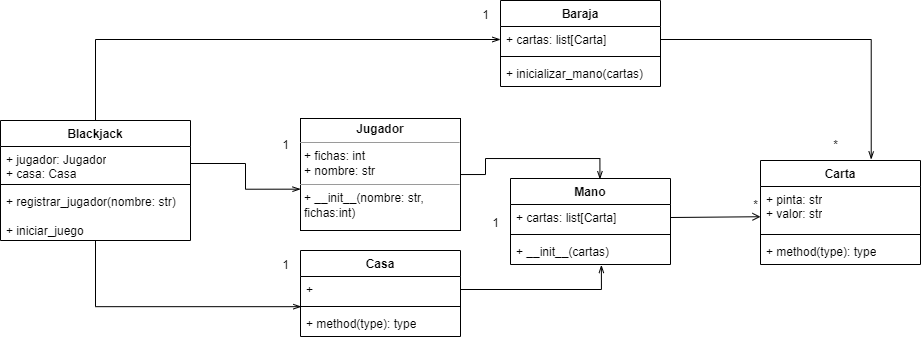

The diagram above was exported from draw.io. Its source (the exported page's mxGraphModel, read from the mxfile embedded in the PNG):
<mxGraphModel dx="989" dy="545" grid="1" gridSize="10" guides="1" tooltips="1" connect="1" arrows="1" fold="1" page="1" pageScale="1" pageWidth="850" pageHeight="1100" math="0" shadow="0">
  <root>
    <mxCell id="0" />
    <mxCell id="1" parent="0" />
    <mxCell id="UXe-MIHQM-RogBzzkCAh-8" style="edgeStyle=orthogonalEdgeStyle;rounded=0;orthogonalLoop=1;jettySize=auto;html=1;entryX=0.559;entryY=0.009;entryDx=0;entryDy=0;entryPerimeter=0;endArrow=openThin;endFill=0;" edge="1" parent="1" source="QpRdE1IfQi6Ut9yJIY39-1" target="QpRdE1IfQi6Ut9yJIY39-18">
      <mxGeometry relative="1" as="geometry" />
    </mxCell>
    <mxCell id="QpRdE1IfQi6Ut9yJIY39-1" value="&lt;p style=&quot;margin:0px;margin-top:4px;text-align:center;&quot;&gt;&lt;b&gt;Jugador&lt;/b&gt;&lt;/p&gt;&lt;hr size=&quot;1&quot;&gt;&lt;p style=&quot;margin:0px;margin-left:4px;&quot;&gt;+ fichas: int&lt;/p&gt;&lt;p style=&quot;margin:0px;margin-left:4px;&quot;&gt;+ nombre: str&lt;/p&gt;&lt;hr size=&quot;1&quot;&gt;&lt;p style=&quot;margin:0px;margin-left:4px;&quot;&gt;+ __init__(nombre: str, fichas:int)&lt;/p&gt;" style="verticalAlign=top;align=left;overflow=fill;fontSize=12;fontFamily=Helvetica;html=1;whiteSpace=wrap;" parent="1" vertex="1">
      <mxGeometry x="340" y="188" width="160" height="112" as="geometry" />
    </mxCell>
    <mxCell id="UXe-MIHQM-RogBzzkCAh-4" style="edgeStyle=orthogonalEdgeStyle;rounded=0;orthogonalLoop=1;jettySize=auto;html=1;entryX=0.005;entryY=-0.147;entryDx=0;entryDy=0;entryPerimeter=0;endArrow=openThin;endFill=0;" edge="1" parent="1" source="QpRdE1IfQi6Ut9yJIY39-6" target="QpRdE1IfQi6Ut9yJIY39-17">
      <mxGeometry relative="1" as="geometry" />
    </mxCell>
    <mxCell id="UXe-MIHQM-RogBzzkCAh-5" style="edgeStyle=orthogonalEdgeStyle;rounded=0;orthogonalLoop=1;jettySize=auto;html=1;entryX=0;entryY=0.5;entryDx=0;entryDy=0;endArrow=openThin;endFill=0;" edge="1" parent="1" source="QpRdE1IfQi6Ut9yJIY39-6" target="QpRdE1IfQi6Ut9yJIY39-23">
      <mxGeometry relative="1" as="geometry" />
    </mxCell>
    <mxCell id="QpRdE1IfQi6Ut9yJIY39-6" value="Blackjack" style="swimlane;fontStyle=1;align=center;verticalAlign=top;childLayout=stackLayout;horizontal=1;startSize=26;horizontalStack=0;resizeParent=1;resizeParentMax=0;resizeLast=0;collapsible=1;marginBottom=0;whiteSpace=wrap;html=1;" parent="1" vertex="1">
      <mxGeometry x="40" y="190" width="190" height="120" as="geometry" />
    </mxCell>
    <mxCell id="QpRdE1IfQi6Ut9yJIY39-7" value="+ jugador: Jugador&lt;br&gt;+ casa: Casa" style="text;strokeColor=none;fillColor=none;align=left;verticalAlign=top;spacingLeft=4;spacingRight=4;overflow=hidden;rotatable=0;points=[[0,0.5],[1,0.5]];portConstraint=eastwest;whiteSpace=wrap;html=1;" parent="QpRdE1IfQi6Ut9yJIY39-6" vertex="1">
      <mxGeometry y="26" width="190" height="34" as="geometry" />
    </mxCell>
    <mxCell id="QpRdE1IfQi6Ut9yJIY39-8" value="" style="line;strokeWidth=1;fillColor=none;align=left;verticalAlign=middle;spacingTop=-1;spacingLeft=3;spacingRight=3;rotatable=0;labelPosition=right;points=[];portConstraint=eastwest;strokeColor=inherit;" parent="QpRdE1IfQi6Ut9yJIY39-6" vertex="1">
      <mxGeometry y="60" width="190" height="8" as="geometry" />
    </mxCell>
    <mxCell id="QpRdE1IfQi6Ut9yJIY39-9" value="+ registrar_jugador(nombre: str)&lt;br&gt;&lt;br&gt;+ iniciar_juego" style="text;strokeColor=none;fillColor=none;align=left;verticalAlign=top;spacingLeft=4;spacingRight=4;overflow=hidden;rotatable=0;points=[[0,0.5],[1,0.5]];portConstraint=eastwest;whiteSpace=wrap;html=1;" parent="QpRdE1IfQi6Ut9yJIY39-6" vertex="1">
      <mxGeometry y="68" width="190" height="52" as="geometry" />
    </mxCell>
    <mxCell id="QpRdE1IfQi6Ut9yJIY39-10" value="Carta" style="swimlane;fontStyle=1;align=center;verticalAlign=top;childLayout=stackLayout;horizontal=1;startSize=26;horizontalStack=0;resizeParent=1;resizeParentMax=0;resizeLast=0;collapsible=1;marginBottom=0;whiteSpace=wrap;html=1;" parent="1" vertex="1">
      <mxGeometry x="800" y="230" width="160" height="104" as="geometry" />
    </mxCell>
    <mxCell id="QpRdE1IfQi6Ut9yJIY39-11" value="+ pinta: str&lt;br&gt;+ valor: str" style="text;strokeColor=none;fillColor=none;align=left;verticalAlign=top;spacingLeft=4;spacingRight=4;overflow=hidden;rotatable=0;points=[[0,0.5],[1,0.5]];portConstraint=eastwest;whiteSpace=wrap;html=1;" parent="QpRdE1IfQi6Ut9yJIY39-10" vertex="1">
      <mxGeometry y="26" width="160" height="44" as="geometry" />
    </mxCell>
    <mxCell id="QpRdE1IfQi6Ut9yJIY39-12" value="" style="line;strokeWidth=1;fillColor=none;align=left;verticalAlign=middle;spacingTop=-1;spacingLeft=3;spacingRight=3;rotatable=0;labelPosition=right;points=[];portConstraint=eastwest;strokeColor=inherit;" parent="QpRdE1IfQi6Ut9yJIY39-10" vertex="1">
      <mxGeometry y="70" width="160" height="8" as="geometry" />
    </mxCell>
    <mxCell id="QpRdE1IfQi6Ut9yJIY39-13" value="+ method(type): type" style="text;strokeColor=none;fillColor=none;align=left;verticalAlign=top;spacingLeft=4;spacingRight=4;overflow=hidden;rotatable=0;points=[[0,0.5],[1,0.5]];portConstraint=eastwest;whiteSpace=wrap;html=1;" parent="QpRdE1IfQi6Ut9yJIY39-10" vertex="1">
      <mxGeometry y="78" width="160" height="26" as="geometry" />
    </mxCell>
    <mxCell id="QpRdE1IfQi6Ut9yJIY39-14" value="Casa" style="swimlane;fontStyle=1;align=center;verticalAlign=top;childLayout=stackLayout;horizontal=1;startSize=26;horizontalStack=0;resizeParent=1;resizeParentMax=0;resizeLast=0;collapsible=1;marginBottom=0;whiteSpace=wrap;html=1;" parent="1" vertex="1">
      <mxGeometry x="340" y="320" width="160" height="86" as="geometry" />
    </mxCell>
    <mxCell id="QpRdE1IfQi6Ut9yJIY39-15" value="+&amp;nbsp;&lt;br&gt;&lt;br&gt;&lt;br&gt;" style="text;strokeColor=none;fillColor=none;align=left;verticalAlign=top;spacingLeft=4;spacingRight=4;overflow=hidden;rotatable=0;points=[[0,0.5],[1,0.5]];portConstraint=eastwest;whiteSpace=wrap;html=1;" parent="QpRdE1IfQi6Ut9yJIY39-14" vertex="1">
      <mxGeometry y="26" width="160" height="26" as="geometry" />
    </mxCell>
    <mxCell id="QpRdE1IfQi6Ut9yJIY39-16" value="" style="line;strokeWidth=1;fillColor=none;align=left;verticalAlign=middle;spacingTop=-1;spacingLeft=3;spacingRight=3;rotatable=0;labelPosition=right;points=[];portConstraint=eastwest;strokeColor=inherit;" parent="QpRdE1IfQi6Ut9yJIY39-14" vertex="1">
      <mxGeometry y="52" width="160" height="8" as="geometry" />
    </mxCell>
    <mxCell id="QpRdE1IfQi6Ut9yJIY39-17" value="+ method(type): type" style="text;strokeColor=none;fillColor=none;align=left;verticalAlign=top;spacingLeft=4;spacingRight=4;overflow=hidden;rotatable=0;points=[[0,0.5],[1,0.5]];portConstraint=eastwest;whiteSpace=wrap;html=1;" parent="QpRdE1IfQi6Ut9yJIY39-14" vertex="1">
      <mxGeometry y="60" width="160" height="26" as="geometry" />
    </mxCell>
    <mxCell id="QpRdE1IfQi6Ut9yJIY39-18" value="Mano" style="swimlane;fontStyle=1;align=center;verticalAlign=top;childLayout=stackLayout;horizontal=1;startSize=26;horizontalStack=0;resizeParent=1;resizeParentMax=0;resizeLast=0;collapsible=1;marginBottom=0;whiteSpace=wrap;html=1;" parent="1" vertex="1">
      <mxGeometry x="550" y="248" width="160" height="86" as="geometry" />
    </mxCell>
    <mxCell id="QpRdE1IfQi6Ut9yJIY39-19" value="+ cartas: list[Carta]" style="text;strokeColor=none;fillColor=none;align=left;verticalAlign=top;spacingLeft=4;spacingRight=4;overflow=hidden;rotatable=0;points=[[0,0.5],[1,0.5]];portConstraint=eastwest;whiteSpace=wrap;html=1;" parent="QpRdE1IfQi6Ut9yJIY39-18" vertex="1">
      <mxGeometry y="26" width="160" height="26" as="geometry" />
    </mxCell>
    <mxCell id="QpRdE1IfQi6Ut9yJIY39-20" value="" style="line;strokeWidth=1;fillColor=none;align=left;verticalAlign=middle;spacingTop=-1;spacingLeft=3;spacingRight=3;rotatable=0;labelPosition=right;points=[];portConstraint=eastwest;strokeColor=inherit;" parent="QpRdE1IfQi6Ut9yJIY39-18" vertex="1">
      <mxGeometry y="52" width="160" height="8" as="geometry" />
    </mxCell>
    <mxCell id="QpRdE1IfQi6Ut9yJIY39-21" value="+ __init__(cartas)" style="text;strokeColor=none;fillColor=none;align=left;verticalAlign=top;spacingLeft=4;spacingRight=4;overflow=hidden;rotatable=0;points=[[0,0.5],[1,0.5]];portConstraint=eastwest;whiteSpace=wrap;html=1;" parent="QpRdE1IfQi6Ut9yJIY39-18" vertex="1">
      <mxGeometry y="60" width="160" height="26" as="geometry" />
    </mxCell>
    <mxCell id="QpRdE1IfQi6Ut9yJIY39-22" value="Baraja" style="swimlane;fontStyle=1;align=center;verticalAlign=top;childLayout=stackLayout;horizontal=1;startSize=26;horizontalStack=0;resizeParent=1;resizeParentMax=0;resizeLast=0;collapsible=1;marginBottom=0;whiteSpace=wrap;html=1;" parent="1" vertex="1">
      <mxGeometry x="540" y="70" width="160" height="86" as="geometry" />
    </mxCell>
    <mxCell id="QpRdE1IfQi6Ut9yJIY39-23" value="+ cartas: list[Carta]" style="text;strokeColor=none;fillColor=none;align=left;verticalAlign=top;spacingLeft=4;spacingRight=4;overflow=hidden;rotatable=0;points=[[0,0.5],[1,0.5]];portConstraint=eastwest;whiteSpace=wrap;html=1;" parent="QpRdE1IfQi6Ut9yJIY39-22" vertex="1">
      <mxGeometry y="26" width="160" height="26" as="geometry" />
    </mxCell>
    <mxCell id="QpRdE1IfQi6Ut9yJIY39-24" value="" style="line;strokeWidth=1;fillColor=none;align=left;verticalAlign=middle;spacingTop=-1;spacingLeft=3;spacingRight=3;rotatable=0;labelPosition=right;points=[];portConstraint=eastwest;strokeColor=inherit;" parent="QpRdE1IfQi6Ut9yJIY39-22" vertex="1">
      <mxGeometry y="52" width="160" height="8" as="geometry" />
    </mxCell>
    <mxCell id="QpRdE1IfQi6Ut9yJIY39-25" value="+ inicializar_mano(cartas)" style="text;strokeColor=none;fillColor=none;align=left;verticalAlign=top;spacingLeft=4;spacingRight=4;overflow=hidden;rotatable=0;points=[[0,0.5],[1,0.5]];portConstraint=eastwest;whiteSpace=wrap;html=1;" parent="QpRdE1IfQi6Ut9yJIY39-22" vertex="1">
      <mxGeometry y="60" width="160" height="26" as="geometry" />
    </mxCell>
    <mxCell id="QpRdE1IfQi6Ut9yJIY39-26" value="" style="endArrow=open;html=1;rounded=0;endFill=0;exitX=1;exitY=0.5;exitDx=0;exitDy=0;entryX=0;entryY=0.687;entryDx=0;entryDy=0;entryPerimeter=0;" parent="1" source="QpRdE1IfQi6Ut9yJIY39-19" target="QpRdE1IfQi6Ut9yJIY39-11" edge="1">
      <mxGeometry width="50" height="50" relative="1" as="geometry">
        <mxPoint x="690" y="238" as="sourcePoint" />
        <mxPoint x="600" y="238" as="targetPoint" />
      </mxGeometry>
    </mxCell>
    <mxCell id="QpRdE1IfQi6Ut9yJIY39-29" value="*" style="text;html=1;align=center;verticalAlign=middle;resizable=0;points=[];autosize=1;strokeColor=none;fillColor=none;" parent="1" vertex="1">
      <mxGeometry x="780" y="260" width="30" height="30" as="geometry" />
    </mxCell>
    <mxCell id="QpRdE1IfQi6Ut9yJIY39-33" value="1" style="text;html=1;align=center;verticalAlign=middle;resizable=0;points=[];autosize=1;strokeColor=none;fillColor=none;" parent="1" vertex="1">
      <mxGeometry x="510" y="70" width="30" height="30" as="geometry" />
    </mxCell>
    <mxCell id="QpRdE1IfQi6Ut9yJIY39-34" value="1" style="text;html=1;align=center;verticalAlign=middle;resizable=0;points=[];autosize=1;strokeColor=none;fillColor=none;" parent="1" vertex="1">
      <mxGeometry x="310" y="200" width="30" height="30" as="geometry" />
    </mxCell>
    <mxCell id="QpRdE1IfQi6Ut9yJIY39-35" value="1" style="text;html=1;align=center;verticalAlign=middle;resizable=0;points=[];autosize=1;strokeColor=none;fillColor=none;" parent="1" vertex="1">
      <mxGeometry x="310" y="320" width="30" height="30" as="geometry" />
    </mxCell>
    <mxCell id="QpRdE1IfQi6Ut9yJIY39-36" value="1" style="text;html=1;align=center;verticalAlign=middle;resizable=0;points=[];autosize=1;strokeColor=none;fillColor=none;" parent="1" vertex="1">
      <mxGeometry x="520" y="278" width="30" height="30" as="geometry" />
    </mxCell>
    <mxCell id="UXe-MIHQM-RogBzzkCAh-2" value="*" style="text;html=1;align=center;verticalAlign=middle;resizable=0;points=[];autosize=1;strokeColor=none;fillColor=none;" vertex="1" parent="1">
      <mxGeometry x="860" y="200" width="30" height="30" as="geometry" />
    </mxCell>
    <mxCell id="UXe-MIHQM-RogBzzkCAh-6" style="edgeStyle=orthogonalEdgeStyle;rounded=0;orthogonalLoop=1;jettySize=auto;html=1;entryX=0;entryY=0.631;entryDx=0;entryDy=0;entryPerimeter=0;endArrow=openThin;endFill=0;" edge="1" parent="1" source="QpRdE1IfQi6Ut9yJIY39-7" target="QpRdE1IfQi6Ut9yJIY39-1">
      <mxGeometry relative="1" as="geometry" />
    </mxCell>
    <mxCell id="UXe-MIHQM-RogBzzkCAh-7" style="edgeStyle=orthogonalEdgeStyle;rounded=0;orthogonalLoop=1;jettySize=auto;html=1;entryX=0.568;entryY=1.019;entryDx=0;entryDy=0;entryPerimeter=0;endArrow=openThin;endFill=0;" edge="1" parent="1" source="QpRdE1IfQi6Ut9yJIY39-15" target="QpRdE1IfQi6Ut9yJIY39-21">
      <mxGeometry relative="1" as="geometry" />
    </mxCell>
    <mxCell id="UXe-MIHQM-RogBzzkCAh-9" style="edgeStyle=orthogonalEdgeStyle;rounded=0;orthogonalLoop=1;jettySize=auto;html=1;entryX=0.692;entryY=-0.01;entryDx=0;entryDy=0;entryPerimeter=0;endArrow=openThin;endFill=0;" edge="1" parent="1" source="QpRdE1IfQi6Ut9yJIY39-23" target="QpRdE1IfQi6Ut9yJIY39-10">
      <mxGeometry relative="1" as="geometry" />
    </mxCell>
  </root>
</mxGraphModel>